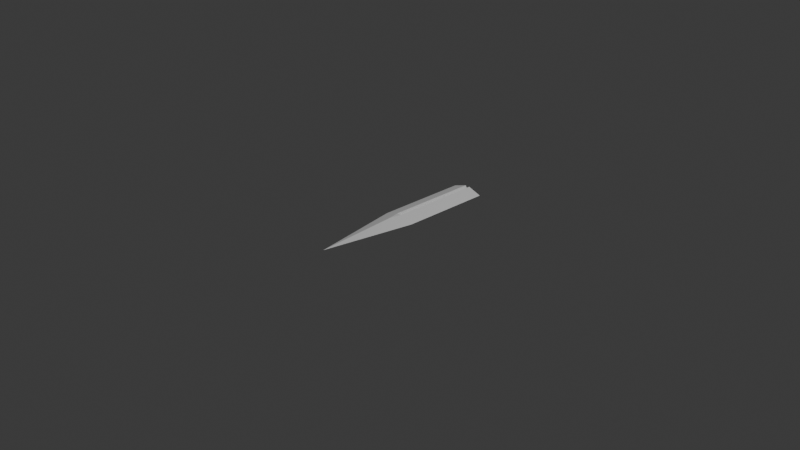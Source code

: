 # Source: Sword3.blend  (saved by Blender 4.3.32; exported with 4.5.12 LTS)
import bpy
from mathutils import Matrix  # noqa: F401  (used for matrix-valued properties, if any)

bpy.ops.wm.read_factory_settings(use_empty=True)
scene = bpy.context.scene
scene.name = 'Scene'

# ---- collections
col_collection = bpy.data.collections.new('Collection'); scene.collection.children.link(col_collection)

# ---- materials (node trees are filled in below, after node groups)
mat_material = bpy.data.materials.new('Material')
mat_material.alpha_threshold = 0.0
mat_material.roughness = 0.5
mat_material.line_color = (0.0, 0.0, 0.0, 1.0)

# ---- material node trees
mat_material.use_nodes = True; mat_material.node_tree.nodes.clear()
_N = mat_material.node_tree.nodes; _L = mat_material.node_tree.links
n0 = _N.new('ShaderNodeOutputMaterial'); n0.name = 'Material Output'; n0.location = (300, 300)
n1 = _N.new('ShaderNodeBsdfPrincipled'); n1.name = 'Principled BSDF'; n1.location = (10, 300)
n1.inputs[3].default_value = 1.45
_L.new(n1.outputs[0], n0.inputs[0])
n0.is_active_output = True

# ---- world
world_world = bpy.data.worlds.new('World'); scene.world = world_world
world_world.use_nodes = True; world_world.node_tree.nodes.clear()
_N = world_world.node_tree.nodes; _L = world_world.node_tree.links
n0 = _N.new('ShaderNodeOutputWorld'); n0.name = 'World Output'; n0.location = (300, 300)
n1 = _N.new('ShaderNodeBackground'); n1.name = 'Background'; n1.location = (10, 300)
n1.inputs[0].default_value = (0.05088, 0.05088, 0.05088, 1.0)
_L.new(n1.outputs[0], n0.inputs[0])
n0.is_active_output = True
world_world.color = (0.05088, 0.05088, 0.05088)
world_world.sun_shadow_jitter_overblur = 0.0

# ---- cameras
cam_camera = bpy.data.cameras.new('Camera')
cam_camera.clip_end = 100.0
cam_camera.ortho_scale = 7.314

# ---- lights
light_light = bpy.data.lights.new('Light', 'POINT')
light_light.energy = 1000.0
light_light.shadow_soft_size = 0.1

# ---- meshes
me_cube = bpy.data.meshes.new('Cube')
me_cube.from_pydata([(1.0, 1.0, 0.0), (0.0, -1.0, 0.0), (-1.0, 1.0, 0.0), (-1.0, 0.0, 0.0), (1.0, 0.0, 0.0), (0.1441, 1.0, -0.8559), (-0.1441, 1.0, -0.8559), (-0.1441, 1.0, 0.8559), (0.1441, 1.0, 0.8559), (-0.1454, 1.0, 0.0), (0.1454, 1.0, 0.0), (-0.1434, 0.0, -0.8566), (0.1434, 0.0, -0.8566), (0.0, -0.1266, -0.8734), (0.1434, 0.0, 0.8566), (-0.1434, 0.0, 0.8566), (0.0, -0.1266, 0.8734), (0.0, 0.0, -0.2334), (0.0, 0.0, 0.2334), (0.0, 1.0, 0.0), (0.0, 1.0, -0.2332), (0.0, 1.0, 0.2332)], [], [(4, 14, 16, 1), (16, 15, 3, 1), (7, 2, 3, 15), (2, 6, 11, 3), (5, 10, 0), (3, 11, 13, 1), (13, 12, 4, 1), (5, 0, 4, 12), (0, 8, 14, 4), (10, 8, 0), (2, 7, 9), (11, 17, 12, 13), (14, 18, 15, 16), (19, 20, 6, 9), (21, 19, 9, 7), (20, 17, 11, 6), (21, 18, 14, 8), (2, 9, 6), (7, 15, 18, 21), (5, 12, 17, 20), (8, 10, 19, 21), (10, 5, 20, 19)])
_uv = me_cube.uv_layers.new(name='UVMap')
_uv.uv.foreach_set('vector', [0.625, 0.625, 0.7321, 0.625, 0.7342, 0.6408, 0.625, 0.75, 0.75, 0.6408, 0.7679, 0.625, 0.875, 0.625, 0.75, 0.75, 0.768, 0.5, 0.875, 0.5, 0.875, 0.625, 0.7679, 0.625, 0.125, 0.5, 0.232, 0.5, 0.2321, 0.625, 0.125, 0.625, 0.375, 0.393, 0.4818, 0.3932, 0.375, 0.5, 0.125, 0.625, 0.2321, 0.625, 0.2342, 0.6408, 0.125, 0.75, 0.25, 0.6408, 0.2679, 0.625, 0.375, 0.625, 0.25, 0.75, 0.268, 0.5, 0.375, 0.5, 0.375, 0.625, 0.2679, 0.625, 0.625, 0.5, 0.732, 0.5, 0.7321, 0.625, 0.625, 0.625, 0.5, 0.3932, 0.607, 0.393, 0.5, 0.5, 0.625, 0.25, 0.625, 0.357, 0.5182, 0.3568, 0.2321, 0.625, 0.2366, 0.6295, 0.241, 0.634, 0.2342, 0.6408, 0.75, 0.634, 0.759, 0.6295, 0.7679, 0.625, 0.75, 0.6408, 0.4909, 0.375, 0.384, 0.375, 0.393, 0.357, 0.5, 0.3568, 0.616, 0.375, 0.5091, 0.375, 0.5182, 0.3568, 0.625, 0.357, 0.25, 0.5, 0.25, 0.625, 0.2321, 0.625, 0.232, 0.5, 0.75, 0.5, 0.75, 0.625, 0.7321, 0.625, 0.732, 0.5, 0.5, 0.25, 0.5, 0.3568, 0.393, 0.357, 0.768, 0.5, 0.7679, 0.625, 0.75, 0.625, 0.75, 0.5, 0.268, 0.5, 0.2679, 0.625, 0.25, 0.625, 0.25, 0.5, 0.607, 0.393, 0.5, 0.3932, 0.5091, 0.375, 0.616, 0.375, 0.4818, 0.3932, 0.375, 0.393, 0.384, 0.375, 0.4909, 0.375])
me_cube.materials.append(mat_material)
me_cube.use_mirror_z = True
me_cube.use_mirror_vertex_groups = False
me_cube.update()

# ---- objects
ob_cube = bpy.data.objects.new('Cube', me_cube)
ob_light = bpy.data.objects.new('Light', light_light)
ob_camera = bpy.data.objects.new('Camera', cam_camera)

# ---- transforms, parenting, visibility, modifiers, constraints
ob_cube.location = (0.0, 0.0, 0.0)
ob_cube.scale = (0.18, 1.0, 0.06)
ob_cube.lock_rotations_4d = False
ob_cube.empty_display_type = 'ARROWS'
ob_cube.lineart.crease_threshold = 0.0
ob_cube.use_mesh_mirror_z = True
ob_light.location = (4.076, 1.005, 5.904)
ob_light.rotation_euler = (0.6503, 0.05522, 1.866)
ob_light.lock_rotations_4d = False
ob_light.empty_display_type = 'ARROWS'
ob_light.color = (0.0, 0.0, 0.0, 0.0)
ob_light.lineart.crease_threshold = 0.0
ob_camera.location = (7.359, -6.926, 4.958)
ob_camera.rotation_euler = (1.109, 0.0, 0.8149)
ob_camera.lock_rotations_4d = False
ob_camera.empty_display_type = 'ARROWS'
ob_camera.color = (0.0, 0.0, 0.0, 0.0)
ob_camera.display_type = 'WIRE'
ob_camera.lineart.crease_threshold = 0.0

# ---- collection membership
col_collection.objects.link(ob_cube)
col_collection.objects.link(ob_light)
col_collection.objects.link(ob_camera)

# ---- scene / render settings (as saved in the file)
scene.camera = ob_camera
scene.frame_start = 1; scene.frame_end = 250; scene.frame_set(1)
scene.render.engine = 'BLENDER_EEVEE_NEXT'
bpy.context.view_layer.update()
